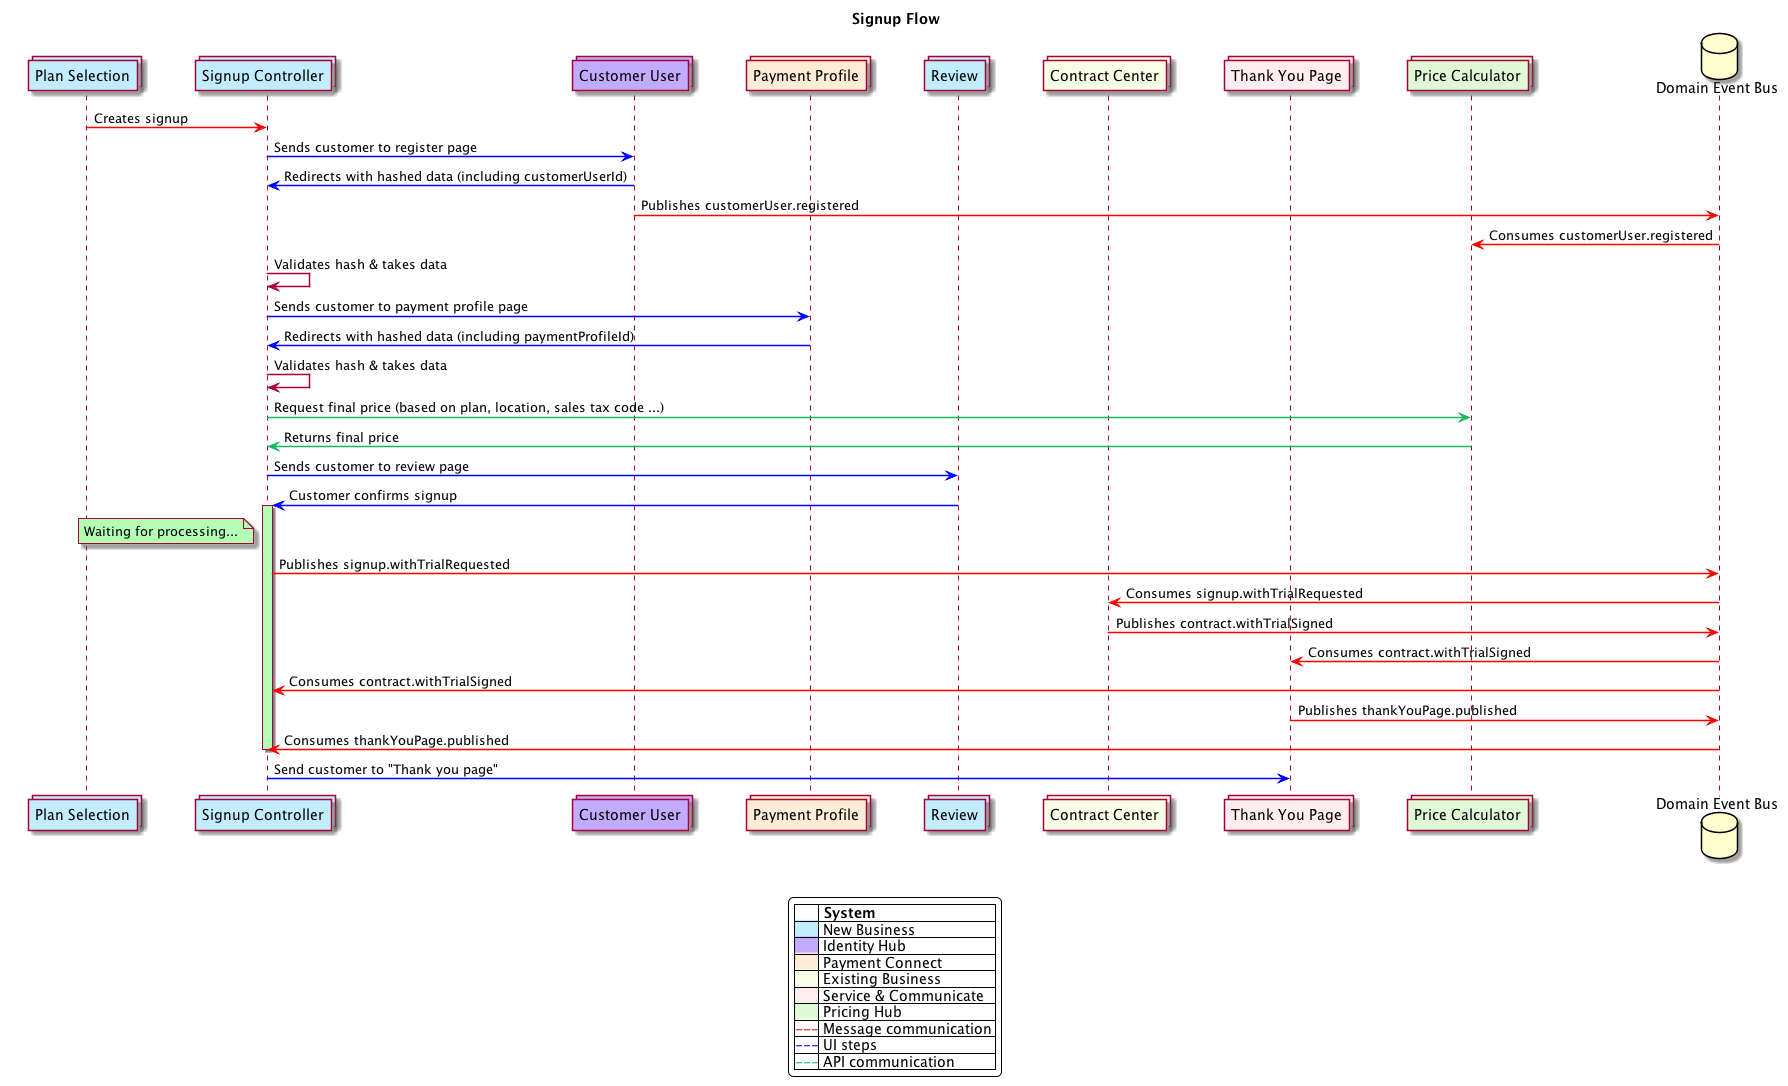

The diagram above was rendered by PlantUML. Its source (embedded in the PNG):
@startuml

skinparam ParticipantPadding 20
skinparam arrowThickness 1.5

collections "Plan Selection" as PlanSelection #C2EDFF
collections "Signup Controller" as SignupController #C2EDFF
collections "Customer User" as CustomerRegistration #C2ABFF
collections "Payment Profile" as PaymentProfile #FFECD6
collections "Review" as Review #C2EDFF
collections "Contract Center" as ContractCenter #F9FFE6
collections "Thank You Page" as ThankYouPage #FFEDF0
collections "Price Calculator" as PriceCalculator #dff9d6
database "Domain Event Bus" as DomainEventBus

title Signup Flow

PlanSelection-[#ff0000]>SignupController : Creates signup
SignupController-[#0000FF]>CustomerRegistration : Sends customer to register page
CustomerRegistration-[#0000FF]>SignupController : Redirects with hashed data (including customerUserId)
CustomerRegistration-[#ff0000]>DomainEventBus : Publishes customerUser.registered
DomainEventBus-[#ff0000]>PriceCalculator : Consumes customerUser.registered
SignupController->SignupController : Validates hash & takes data
SignupController-[#0000FF]>PaymentProfile : Sends customer to payment profile page
PaymentProfile-[#0000FF]>SignupController : Redirects with hashed data (including paymentProfileId)
SignupController->SignupController : Validates hash & takes data
SignupController-[#17b75f]>PriceCalculator : Request final price (based on plan, location, sales tax code ...)
PriceCalculator-[#17b75f]>SignupController : Returns final price
SignupController-[#0000FF]>Review : Sends customer to review page
Review-[#0000FF]>SignupController : Customer confirms signup
activate SignupController #b3ffb3
note left of SignupController #b3ffb3
    Waiting for processing...
end note

SignupController-[#ff0000]>DomainEventBus : Publishes signup.withTrialRequested
DomainEventBus-[#ff0000]>ContractCenter : Consumes signup.withTrialRequested
ContractCenter-[#ff0000]>DomainEventBus : Publishes contract.withTrialSigned
DomainEventBus-[#ff0000]>ThankYouPage : Consumes contract.withTrialSigned
DomainEventBus-[#ff0000]>SignupController : Consumes contract.withTrialSigned
ThankYouPage-[#ff0000]>DomainEventBus : Publishes thankYouPage.published
DomainEventBus-[#ff0000]>SignupController : Consumes thankYouPage.published
deactivate SignupController
SignupController-[#0000FF]>ThankYouPage : Send customer to "Thank you page"

skinparam legendBackgroundColor #ffffff
legend
|= |= System |
|<back:#C2EDFF>      </back>| New Business |
|<back:#C2ABFF>      </back>| Identity Hub |
|<back:#FFECD6>      </back>| Payment Connect |
|<back:#F9FFE6>      </back>| Existing Business |
|<back:#FFEDF0>      </back>| Service & Communicate |
|<back:#dff9d6>      </back>| Pricing Hub |
|<color:#ff0000>---</color>| Message communication |
|<color:#0000FF>---</color>| UI steps |
|<color:#17b75f>---</color>| API communication |
endlegend

@enduml